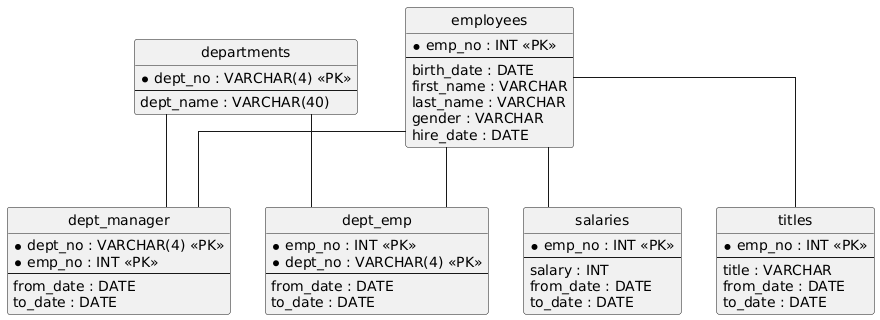

The diagram above was rendered by PlantUML. Its source (embedded in the PNG):
@startuml
hide circle
skinparam linetype ortho

entity "departments" as departments {
  * dept_no : VARCHAR(4) <<PK>>
  --
  dept_name : VARCHAR(40)
}

entity "employees" as employees {
  * emp_no : INT <<PK>>
  --
  birth_date : DATE
  first_name : VARCHAR
  last_name : VARCHAR
  gender : VARCHAR
  hire_date : DATE
}

entity "dept_manager" as dept_manager {
  * dept_no : VARCHAR(4) <<PK>>
  * emp_no : INT <<PK>>
  --
  from_date : DATE
  to_date : DATE
}

entity "salaries" as salaries {
  * emp_no : INT <<PK>>
  --
  salary : INT
  from_date : DATE
  to_date : DATE
}

entity "titles" as titles {
  * emp_no : INT <<PK>>
  --
  title : VARCHAR
  from_date : DATE
  to_date : DATE
}

entity "dept_emp" as dept_emp {
  * emp_no : INT <<PK>>
  * dept_no : VARCHAR(4) <<PK>>
  --
  from_date : DATE
  to_date : DATE
}

employees -- dept_manager
departments -- dept_manager
employees -- salaries
employees -- titles
employees -- dept_emp
departments -- dept_emp
@enduml